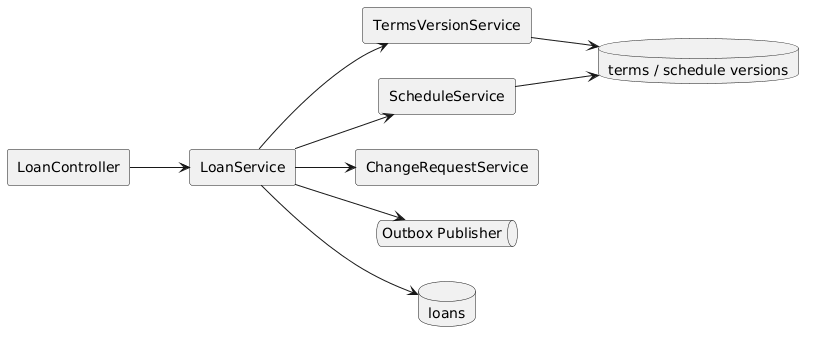

The diagram above was rendered by PlantUML. Its source (embedded in the PNG):
@startuml
left to right direction
skinparam shadowing false
rectangle "LoanController" as controller
rectangle "LoanService" as loan
rectangle "TermsVersionService" as terms
rectangle "ScheduleService" as schedule
rectangle "ChangeRequestService" as change
queue "Outbox Publisher" as outbox
database "loans" as loans
database "terms / schedule versions" as versions

controller --> loan
loan --> terms
loan --> schedule
loan --> change
loan --> loans
terms --> versions
schedule --> versions
loan --> outbox
@enduml